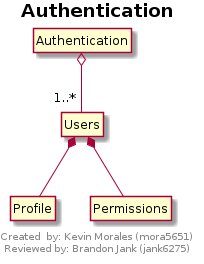

The diagram above was rendered by PlantUML. Its source (embedded in the PNG):
@startuml
footer
Created  by: Kevin Morales (mora5651)
Reviewed by: Brandon Jank (jank6275)
endfooter
hide circles 
hide members
title <b>Authentication</b>
Authentication  o-- "1..*" Users 
Users *-- Profile
Users *-- Permissions
@enduml